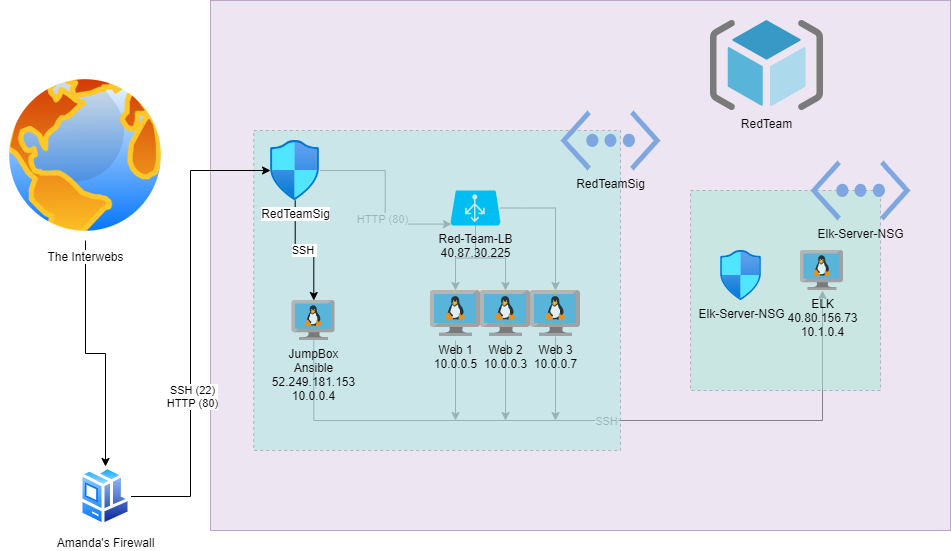

The diagram above was exported from draw.io. Its source (the exported page's mxGraphModel, read from the mxfile embedded in the PNG):
<mxGraphModel dx="1248" dy="677" grid="1" gridSize="10" guides="1" tooltips="1" connect="1" arrows="1" fold="1" page="1" pageScale="1" pageWidth="1100" pageHeight="850" math="0" shadow="0">
  <root>
    <mxCell id="0" />
    <mxCell id="1" parent="0" />
    <mxCell id="6-7jtQM8oRIMY16lCOhz-13" style="edgeStyle=orthogonalEdgeStyle;rounded=0;orthogonalLoop=1;jettySize=auto;html=1;entryX=0.02;entryY=0.96;entryDx=0;entryDy=0;entryPerimeter=0;" parent="1" source="6-7jtQM8oRIMY16lCOhz-3" target="6-7jtQM8oRIMY16lCOhz-10" edge="1">
      <mxGeometry relative="1" as="geometry" />
    </mxCell>
    <mxCell id="6-7jtQM8oRIMY16lCOhz-17" value="HTTP (80)" style="edgeLabel;html=1;align=center;verticalAlign=middle;resizable=0;points=[];labelBackgroundColor=#ffffff;" parent="6-7jtQM8oRIMY16lCOhz-13" vertex="1" connectable="0">
      <mxGeometry x="0.2269" y="-3" relative="1" as="geometry">
        <mxPoint as="offset" />
      </mxGeometry>
    </mxCell>
    <mxCell id="ez9CbiDTaq1W21w-evsI-17" style="edgeStyle=orthogonalEdgeStyle;rounded=0;orthogonalLoop=1;jettySize=auto;html=1;labelBackgroundColor=#A238FF;" parent="1" source="6-7jtQM8oRIMY16lCOhz-10" target="6-7jtQM8oRIMY16lCOhz-9" edge="1">
      <mxGeometry relative="1" as="geometry" />
    </mxCell>
    <mxCell id="ez9CbiDTaq1W21w-evsI-16" style="edgeStyle=orthogonalEdgeStyle;rounded=0;orthogonalLoop=1;jettySize=auto;html=1;labelBackgroundColor=#A238FF;" parent="1" source="6-7jtQM8oRIMY16lCOhz-10" target="6-7jtQM8oRIMY16lCOhz-8" edge="1">
      <mxGeometry relative="1" as="geometry" />
    </mxCell>
    <mxCell id="ez9CbiDTaq1W21w-evsI-15" style="edgeStyle=orthogonalEdgeStyle;rounded=0;orthogonalLoop=1;jettySize=auto;html=1;labelBackgroundColor=#A238FF;" parent="1" source="6-7jtQM8oRIMY16lCOhz-10" target="6-7jtQM8oRIMY16lCOhz-7" edge="1">
      <mxGeometry relative="1" as="geometry" />
    </mxCell>
    <mxCell id="ez9CbiDTaq1W21w-evsI-35" style="edgeStyle=orthogonalEdgeStyle;rounded=0;orthogonalLoop=1;jettySize=auto;html=1;labelBackgroundColor=#A238FF;" parent="1" source="6-7jtQM8oRIMY16lCOhz-9" edge="1">
      <mxGeometry relative="1" as="geometry">
        <mxPoint x="565" y="480" as="targetPoint" />
        <mxPoint x="570" y="360" as="sourcePoint" />
      </mxGeometry>
    </mxCell>
    <mxCell id="ez9CbiDTaq1W21w-evsI-34" style="edgeStyle=orthogonalEdgeStyle;rounded=0;orthogonalLoop=1;jettySize=auto;html=1;labelBackgroundColor=#A238FF;" parent="1" edge="1">
      <mxGeometry relative="1" as="geometry">
        <mxPoint x="515" y="480" as="targetPoint" />
        <mxPoint x="515" y="400" as="sourcePoint" />
      </mxGeometry>
    </mxCell>
    <mxCell id="ez9CbiDTaq1W21w-evsI-36" style="edgeStyle=orthogonalEdgeStyle;rounded=0;orthogonalLoop=1;jettySize=auto;html=1;labelBackgroundColor=#A238FF;" parent="1" edge="1">
      <mxGeometry relative="1" as="geometry">
        <mxPoint x="465" y="480" as="targetPoint" />
        <mxPoint x="465" y="400" as="sourcePoint" />
      </mxGeometry>
    </mxCell>
    <mxCell id="ez9CbiDTaq1W21w-evsI-10" style="edgeStyle=orthogonalEdgeStyle;rounded=0;orthogonalLoop=1;jettySize=auto;html=1;labelBackgroundColor=#A238FF;" parent="1" source="6-7jtQM8oRIMY16lCOhz-4" target="6-7jtQM8oRIMY16lCOhz-6" edge="1">
      <mxGeometry relative="1" as="geometry">
        <Array as="points">
          <mxPoint x="323" y="480" />
          <mxPoint x="832" y="480" />
        </Array>
      </mxGeometry>
    </mxCell>
    <mxCell id="ez9CbiDTaq1W21w-evsI-11" value="SSH" style="edgeLabel;html=1;align=center;verticalAlign=middle;resizable=0;points=[];" parent="ez9CbiDTaq1W21w-evsI-10" vertex="1" connectable="0">
      <mxGeometry x="0.036" relative="1" as="geometry">
        <mxPoint as="offset" />
      </mxGeometry>
    </mxCell>
    <mxCell id="ez9CbiDTaq1W21w-evsI-5" value="" style="rounded=0;whiteSpace=wrap;html=1;dashed=1;labelBackgroundColor=none;opacity=50;fillColor=#52FFD7;" parent="1" vertex="1">
      <mxGeometry x="263.27" y="190" width="366.73" height="320" as="geometry" />
    </mxCell>
    <mxCell id="ez9CbiDTaq1W21w-evsI-6" value="" style="rounded=0;whiteSpace=wrap;html=1;dashed=1;labelBackgroundColor=none;opacity=50;fillColor=#52FFB4;" parent="1" vertex="1">
      <mxGeometry x="700" y="250" width="190" height="200" as="geometry" />
    </mxCell>
    <mxCell id="ez9CbiDTaq1W21w-evsI-2" value="" style="rounded=0;whiteSpace=wrap;html=1;fillColor=#e1d5e7;strokeColor=#9673a6;opacity=60;" parent="1" vertex="1">
      <mxGeometry x="220" y="60" width="740" height="530" as="geometry" />
    </mxCell>
    <mxCell id="19X2t2WwjXLPBLhZzi8g-1" style="edgeStyle=orthogonalEdgeStyle;rounded=0;orthogonalLoop=1;jettySize=auto;html=1;" edge="1" parent="1" source="6-7jtQM8oRIMY16lCOhz-1" target="6-7jtQM8oRIMY16lCOhz-2">
      <mxGeometry relative="1" as="geometry" />
    </mxCell>
    <mxCell id="6-7jtQM8oRIMY16lCOhz-1" value="The Interwebs" style="aspect=fixed;perimeter=ellipsePerimeter;html=1;align=center;shadow=0;dashed=0;spacingTop=3;image;image=img/lib/active_directory/internet_globe.svg;" parent="1" vertex="1">
      <mxGeometry x="10" y="130" width="170" height="170" as="geometry" />
    </mxCell>
    <mxCell id="6-7jtQM8oRIMY16lCOhz-11" style="edgeStyle=orthogonalEdgeStyle;rounded=0;orthogonalLoop=1;jettySize=auto;html=1;" parent="1" source="6-7jtQM8oRIMY16lCOhz-2" target="6-7jtQM8oRIMY16lCOhz-3" edge="1">
      <mxGeometry relative="1" as="geometry">
        <Array as="points">
          <mxPoint x="200" y="556" />
          <mxPoint x="200" y="230" />
        </Array>
      </mxGeometry>
    </mxCell>
    <mxCell id="6-7jtQM8oRIMY16lCOhz-15" value="SSH (22)&lt;br&gt;HTTP (80)" style="edgeLabel;html=1;align=center;verticalAlign=middle;resizable=0;points=[];" parent="6-7jtQM8oRIMY16lCOhz-11" vertex="1" connectable="0">
      <mxGeometry x="-0.3139" y="-1" relative="1" as="geometry">
        <mxPoint as="offset" />
      </mxGeometry>
    </mxCell>
    <mxCell id="6-7jtQM8oRIMY16lCOhz-2" value="Amanda's Firewall" style="aspect=fixed;perimeter=ellipsePerimeter;html=1;align=center;shadow=0;dashed=0;spacingTop=3;image;image=img/lib/active_directory/workstation_client.svg;" parent="1" vertex="1">
      <mxGeometry x="89.5" y="526" width="51" height="60" as="geometry" />
    </mxCell>
    <mxCell id="6-7jtQM8oRIMY16lCOhz-14" value="SSH&amp;nbsp;" style="edgeStyle=orthogonalEdgeStyle;rounded=0;orthogonalLoop=1;jettySize=auto;html=1;labelBackgroundColor=#ffffff;" parent="1" source="6-7jtQM8oRIMY16lCOhz-3" target="6-7jtQM8oRIMY16lCOhz-4" edge="1">
      <mxGeometry relative="1" as="geometry" />
    </mxCell>
    <mxCell id="6-7jtQM8oRIMY16lCOhz-3" value="RedTeamSig" style="aspect=fixed;html=1;points=[];align=center;image;fontSize=12;image=img/lib/azure2/networking/Network_Security_Groups.svg;labelBackgroundColor=#ffffff;" parent="1" vertex="1">
      <mxGeometry x="280" y="200" width="49.41" height="60" as="geometry" />
    </mxCell>
    <mxCell id="6-7jtQM8oRIMY16lCOhz-4" value="JumpBox&lt;br&gt;Ansible&lt;br&gt;52.249.181.153&lt;br&gt;10.0.0.4" style="aspect=fixed;html=1;points=[];align=center;image;fontSize=12;image=img/lib/mscae/VM_Linux.svg;labelBackgroundColor=none;" parent="1" vertex="1">
      <mxGeometry x="301.53" y="360" width="43.48" height="40" as="geometry" />
    </mxCell>
    <mxCell id="6-7jtQM8oRIMY16lCOhz-5" value="Elk-Server-NSG" style="aspect=fixed;html=1;points=[];align=center;image;fontSize=12;image=img/lib/azure2/networking/Network_Security_Groups.svg;labelBackgroundColor=none;" parent="1" vertex="1">
      <mxGeometry x="730" y="310" width="41.18" height="50" as="geometry" />
    </mxCell>
    <mxCell id="6-7jtQM8oRIMY16lCOhz-7" value="Web 1&lt;br&gt;10.0.0.5" style="aspect=fixed;html=1;points=[];align=center;image;fontSize=12;image=img/lib/mscae/VM_Linux.svg;labelBackgroundColor=none;" parent="1" vertex="1">
      <mxGeometry x="440" y="350" width="50" height="46" as="geometry" />
    </mxCell>
    <mxCell id="6-7jtQM8oRIMY16lCOhz-8" value="Web 2&lt;br&gt;10.0.0.3" style="aspect=fixed;html=1;points=[];align=center;image;fontSize=12;image=img/lib/mscae/VM_Linux.svg;labelBackgroundColor=none;" parent="1" vertex="1">
      <mxGeometry x="490" y="350" width="50" height="46" as="geometry" />
    </mxCell>
    <mxCell id="6-7jtQM8oRIMY16lCOhz-9" value="Web 3&lt;br&gt;10.0.0.7" style="aspect=fixed;html=1;points=[];align=center;image;fontSize=12;image=img/lib/mscae/VM_Linux.svg;labelBackgroundColor=none;" parent="1" vertex="1">
      <mxGeometry x="540" y="350" width="50" height="46" as="geometry" />
    </mxCell>
    <mxCell id="6-7jtQM8oRIMY16lCOhz-10" value="Red-Team-LB&lt;br&gt;40.87.30.225" style="verticalLabelPosition=bottom;html=1;verticalAlign=top;align=center;strokeColor=none;fillColor=#00BEF2;shape=mxgraph.azure.azure_load_balancer;" parent="1" vertex="1">
      <mxGeometry x="460" y="250" width="50" height="35" as="geometry" />
    </mxCell>
    <mxCell id="ez9CbiDTaq1W21w-evsI-3" value="RedTeam" style="aspect=fixed;html=1;points=[];align=center;image;fontSize=12;image=img/lib/mscae/ResourceGroup.svg;dashed=1;labelBackgroundColor=none;" parent="1" vertex="1">
      <mxGeometry x="720" y="80" width="112.5" height="90" as="geometry" />
    </mxCell>
    <mxCell id="ez9CbiDTaq1W21w-evsI-8" value="RedTeamSig" style="verticalLabelPosition=bottom;html=1;verticalAlign=top;align=center;strokeColor=none;shape=mxgraph.azure.virtual_network;pointerEvents=1;dashed=1;labelBackgroundColor=none;fillColor=#7EA6E0;" parent="1" vertex="1">
      <mxGeometry x="570" y="170" width="100" height="60" as="geometry" />
    </mxCell>
    <mxCell id="ez9CbiDTaq1W21w-evsI-9" value="Elk-Server-NSG" style="verticalLabelPosition=bottom;html=1;verticalAlign=top;align=center;strokeColor=none;shape=mxgraph.azure.virtual_network;pointerEvents=1;dashed=1;labelBackgroundColor=none;fillColor=#7EA6E0;" parent="1" vertex="1">
      <mxGeometry x="820" y="220" width="100" height="60" as="geometry" />
    </mxCell>
    <mxCell id="6-7jtQM8oRIMY16lCOhz-6" value="ELK&lt;br&gt;40.80.156.73&lt;br&gt;10.1.0.4" style="aspect=fixed;html=1;points=[];align=center;image;fontSize=12;image=img/lib/mscae/VM_Linux.svg;labelBackgroundColor=none;" parent="1" vertex="1">
      <mxGeometry x="810" y="310" width="43.48" height="40" as="geometry" />
    </mxCell>
  </root>
</mxGraphModel>